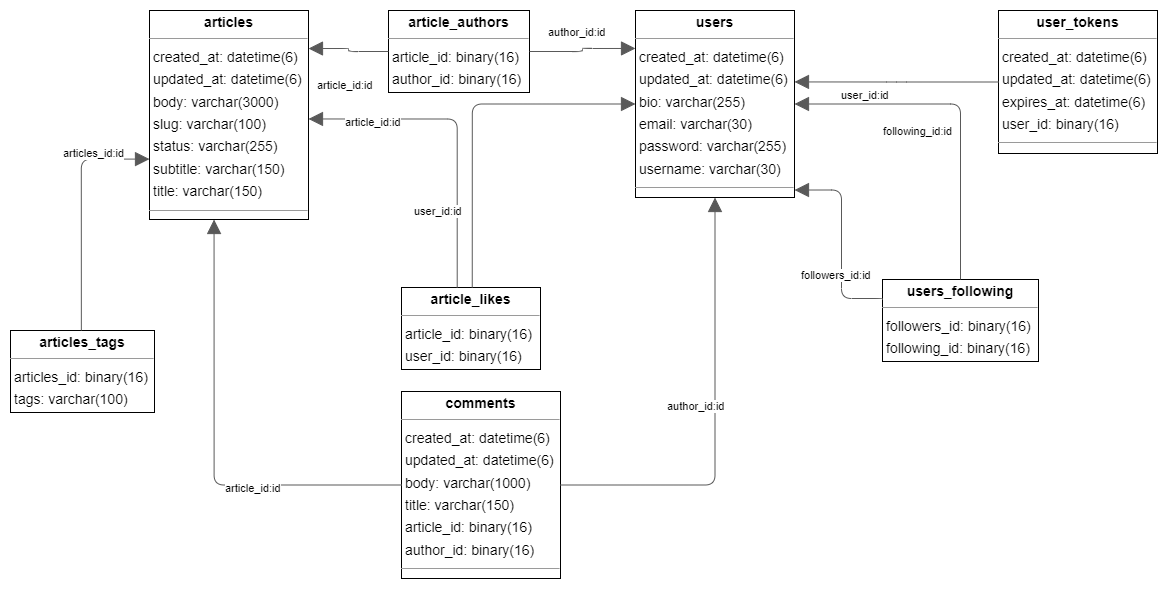

The diagram above was exported from draw.io. Its source (the exported page's mxGraphModel, read from the mxfile embedded in the PNG):
<mxGraphModel dx="1834" dy="1139" grid="1" gridSize="10" guides="1" tooltips="1" connect="1" arrows="1" fold="1" page="0" pageScale="1" pageWidth="850" pageHeight="1100" background="none" math="0" shadow="0">
  <root>
    <mxCell id="0" />
    <mxCell id="1" parent="0" />
    <mxCell id="node0" value="&lt;p style=&quot;margin:0px;margin-top:4px;text-align:center;&quot;&gt;&lt;b&gt;article_authors&lt;/b&gt;&lt;/p&gt;&lt;hr size=&quot;1&quot;/&gt;&lt;p style=&quot;margin:0 0 0 4px;line-height:1.6;&quot;&gt; article_id: binary(16)&lt;br/&gt; author_id: binary(16)&lt;/p&gt;" style="verticalAlign=top;align=left;overflow=fill;fontSize=14;fontFamily=Helvetica;html=1;rounded=0;shadow=0;comic=0;labelBackgroundColor=none;strokeWidth=1;" parent="1" vertex="1">
      <mxGeometry x="314" y="-240" width="141" height="82" as="geometry" />
    </mxCell>
    <mxCell id="node5" value="&lt;p style=&quot;margin:0px;margin-top:4px;text-align:center;&quot;&gt;&lt;b&gt;article_likes&lt;/b&gt;&lt;/p&gt;&lt;hr size=&quot;1&quot;/&gt;&lt;p style=&quot;margin:0 0 0 4px;line-height:1.6;&quot;&gt; article_id: binary(16)&lt;br/&gt; user_id: binary(16)&lt;/p&gt;" style="verticalAlign=top;align=left;overflow=fill;fontSize=14;fontFamily=Helvetica;html=1;rounded=0;shadow=0;comic=0;labelBackgroundColor=none;strokeWidth=1;" parent="1" vertex="1">
      <mxGeometry x="327" y="37" width="139" height="82" as="geometry" />
    </mxCell>
    <mxCell id="node3" value="&lt;p style=&quot;margin:0px;margin-top:4px;text-align:center;&quot;&gt;&lt;b&gt;articles&lt;/b&gt;&lt;/p&gt;&lt;hr size=&quot;1&quot;/&gt;&lt;p style=&quot;margin:0 0 0 4px;line-height:1.6;&quot;&gt; created_at: datetime(6)&lt;br/&gt; updated_at: datetime(6)&lt;br/&gt; body: varchar(3000)&lt;br/&gt; slug: varchar(100)&lt;br/&gt; status: varchar(255)&lt;br/&gt; subtitle: varchar(150)&lt;br/&gt; title: varchar(150)&lt;/p&gt;&lt;hr size=&quot;1&quot;/&gt;&lt;p style=&quot;margin:0 0 0 4px;line-height:1.6;&quot;&gt; id: binary(16)&lt;/p&gt;" style="verticalAlign=top;align=left;overflow=fill;fontSize=14;fontFamily=Helvetica;html=1;rounded=0;shadow=0;comic=0;labelBackgroundColor=none;strokeWidth=1;" parent="1" vertex="1">
      <mxGeometry x="75" y="-240" width="159" height="209" as="geometry" />
    </mxCell>
    <mxCell id="node4" value="&lt;p style=&quot;margin:0px;margin-top:4px;text-align:center;&quot;&gt;&lt;b&gt;articles_tags&lt;/b&gt;&lt;/p&gt;&lt;hr size=&quot;1&quot;/&gt;&lt;p style=&quot;margin:0 0 0 4px;line-height:1.6;&quot;&gt; articles_id: binary(16)&lt;br/&gt; tags: varchar(100)&lt;/p&gt;" style="verticalAlign=top;align=left;overflow=fill;fontSize=14;fontFamily=Helvetica;html=1;rounded=0;shadow=0;comic=0;labelBackgroundColor=none;strokeWidth=1;" parent="1" vertex="1">
      <mxGeometry x="-64" y="80" width="144" height="82" as="geometry" />
    </mxCell>
    <mxCell id="node7" value="&lt;p style=&quot;margin:0px;margin-top:4px;text-align:center;&quot;&gt;&lt;b&gt;comments&lt;/b&gt;&lt;/p&gt;&lt;hr size=&quot;1&quot;/&gt;&lt;p style=&quot;margin:0 0 0 4px;line-height:1.6;&quot;&gt; created_at: datetime(6)&lt;br/&gt; updated_at: datetime(6)&lt;br/&gt; body: varchar(1000)&lt;br/&gt; title: varchar(150)&lt;br/&gt; article_id: binary(16)&lt;br/&gt; author_id: binary(16)&lt;/p&gt;&lt;hr size=&quot;1&quot;/&gt;&lt;p style=&quot;margin:0 0 0 4px;line-height:1.6;&quot;&gt; id: binary(16)&lt;/p&gt;" style="verticalAlign=top;align=left;overflow=fill;fontSize=14;fontFamily=Helvetica;html=1;rounded=0;shadow=0;comic=0;labelBackgroundColor=none;strokeWidth=1;" parent="1" vertex="1">
      <mxGeometry x="327" y="141" width="159" height="187" as="geometry" />
    </mxCell>
    <mxCell id="node1" value="&lt;p style=&quot;margin:0px;margin-top:4px;text-align:center;&quot;&gt;&lt;b&gt;user_tokens&lt;/b&gt;&lt;/p&gt;&lt;hr size=&quot;1&quot;/&gt;&lt;p style=&quot;margin:0 0 0 4px;line-height:1.6;&quot;&gt; created_at: datetime(6)&lt;br/&gt; updated_at: datetime(6)&lt;br/&gt; expires_at: datetime(6)&lt;br/&gt; user_id: binary(16)&lt;/p&gt;&lt;hr size=&quot;1&quot;/&gt;&lt;p style=&quot;margin:0 0 0 4px;line-height:1.6;&quot;&gt; id: binary(16)&lt;/p&gt;" style="verticalAlign=top;align=left;overflow=fill;fontSize=14;fontFamily=Helvetica;html=1;rounded=0;shadow=0;comic=0;labelBackgroundColor=none;strokeWidth=1;" parent="1" vertex="1">
      <mxGeometry x="924" y="-240" width="159" height="143" as="geometry" />
    </mxCell>
    <mxCell id="node2" value="&lt;p style=&quot;margin:0px;margin-top:4px;text-align:center;&quot;&gt;&lt;b&gt;users&lt;/b&gt;&lt;/p&gt;&lt;hr size=&quot;1&quot;/&gt;&lt;p style=&quot;margin:0 0 0 4px;line-height:1.6;&quot;&gt; created_at: datetime(6)&lt;br/&gt; updated_at: datetime(6)&lt;br/&gt; bio: varchar(255)&lt;br/&gt; email: varchar(30)&lt;br/&gt; password: varchar(255)&lt;br/&gt; username: varchar(30)&lt;/p&gt;&lt;hr size=&quot;1&quot;/&gt;&lt;p style=&quot;margin:0 0 0 4px;line-height:1.6;&quot;&gt; id: binary(16)&lt;/p&gt;" style="verticalAlign=top;align=left;overflow=fill;fontSize=14;fontFamily=Helvetica;html=1;rounded=0;shadow=0;comic=0;labelBackgroundColor=none;strokeWidth=1;" parent="1" vertex="1">
      <mxGeometry x="561" y="-240" width="159" height="187" as="geometry" />
    </mxCell>
    <mxCell id="node6" value="&lt;p style=&quot;margin:0px;margin-top:4px;text-align:center;&quot;&gt;&lt;b&gt;users_following&lt;/b&gt;&lt;/p&gt;&lt;hr size=&quot;1&quot;/&gt;&lt;p style=&quot;margin:0 0 0 4px;line-height:1.6;&quot;&gt; followers_id: binary(16)&lt;br/&gt; following_id: binary(16)&lt;/p&gt;" style="verticalAlign=top;align=left;overflow=fill;fontSize=14;fontFamily=Helvetica;html=1;rounded=0;shadow=0;comic=0;labelBackgroundColor=none;strokeWidth=1;" parent="1" vertex="1">
      <mxGeometry x="808" y="29" width="156" height="82" as="geometry" />
    </mxCell>
    <mxCell id="edge5" value="" style="html=1;rounded=1;edgeStyle=orthogonalEdgeStyle;dashed=0;startArrow=none;endArrow=block;endSize=12;strokeColor=#595959;exitX=0.000;exitY=0.500;exitDx=0;exitDy=0;entryX=1.000;entryY=0.182;entryDx=0;entryDy=0;" parent="1" source="node0" target="node3" edge="1">
      <mxGeometry width="50" height="50" relative="1" as="geometry">
        <Array as="points" />
      </mxGeometry>
    </mxCell>
    <mxCell id="label32" value="article_id:id" style="edgeLabel;resizable=0;html=1;align=left;verticalAlign=top;strokeColor=default;" parent="edge5" vertex="1" connectable="0">
      <mxGeometry x="241" y="-178" as="geometry" />
    </mxCell>
    <mxCell id="edge9" value="" style="html=1;rounded=1;edgeStyle=orthogonalEdgeStyle;dashed=0;startArrow=none;endArrow=block;endSize=12;strokeColor=#595959;exitX=1.000;exitY=0.500;exitDx=0;exitDy=0;entryX=0.000;entryY=0.203;entryDx=0;entryDy=0;" parent="1" source="node0" target="node2" edge="1">
      <mxGeometry width="50" height="50" relative="1" as="geometry">
        <Array as="points" />
      </mxGeometry>
    </mxCell>
    <mxCell id="label56" value="author_id:id" style="edgeLabel;resizable=0;html=1;align=left;verticalAlign=top;strokeColor=default;" parent="edge9" vertex="1" connectable="0">
      <mxGeometry x="472" y="-231" as="geometry" />
    </mxCell>
    <mxCell id="edge6" value="" style="html=1;rounded=1;edgeStyle=orthogonalEdgeStyle;dashed=0;startArrow=none;endArrow=block;endSize=12;strokeColor=#595959;exitX=0.401;exitY=0.001;exitDx=0;exitDy=0;entryX=1.000;entryY=0.519;entryDx=0;entryDy=0;" parent="1" source="node5" target="node3" edge="1">
      <mxGeometry width="50" height="50" relative="1" as="geometry">
        <Array as="points">
          <mxPoint x="382" y="-131" />
        </Array>
      </mxGeometry>
    </mxCell>
    <mxCell id="label38" value="article_id:id" style="edgeLabel;resizable=0;html=1;align=left;verticalAlign=top;strokeColor=default;" parent="edge6" vertex="1" connectable="0">
      <mxGeometry x="269" y="-141" as="geometry" />
    </mxCell>
    <mxCell id="edge4" value="" style="html=1;rounded=1;edgeStyle=orthogonalEdgeStyle;dashed=0;startArrow=none;endArrow=block;endSize=12;strokeColor=#595959;exitX=0.509;exitY=0.001;exitDx=0;exitDy=0;entryX=0.000;entryY=0.500;entryDx=0;entryDy=0;" parent="1" source="node5" target="node2" edge="1">
      <mxGeometry width="50" height="50" relative="1" as="geometry">
        <Array as="points">
          <mxPoint x="397" y="-146" />
        </Array>
      </mxGeometry>
    </mxCell>
    <mxCell id="label26" value="user_id:id" style="edgeLabel;resizable=0;html=1;align=left;verticalAlign=top;strokeColor=default;" parent="edge4" vertex="1" connectable="0">
      <mxGeometry x="338" y="-52" as="geometry" />
    </mxCell>
    <mxCell id="edge1" value="" style="html=1;rounded=1;edgeStyle=orthogonalEdgeStyle;dashed=0;startArrow=none;endArrow=block;endSize=12;strokeColor=#595959;exitX=0.492;exitY=0.000;exitDx=0;exitDy=0;entryX=0.000;entryY=0.711;entryDx=0;entryDy=0;" parent="1" source="node4" target="node3" edge="1">
      <mxGeometry width="50" height="50" relative="1" as="geometry">
        <Array as="points">
          <mxPoint x="7" y="-91" />
        </Array>
      </mxGeometry>
    </mxCell>
    <mxCell id="label8" value="articles_id:id" style="edgeLabel;resizable=0;html=1;align=left;verticalAlign=top;strokeColor=default;" parent="edge1" vertex="1" connectable="0">
      <mxGeometry x="-13" y="-110" as="geometry" />
    </mxCell>
    <mxCell id="edge7" value="" style="html=1;rounded=1;edgeStyle=orthogonalEdgeStyle;dashed=0;startArrow=none;endArrow=block;endSize=12;strokeColor=#595959;exitX=0.000;exitY=0.500;exitDx=0;exitDy=0;entryX=0.406;entryY=1.000;entryDx=0;entryDy=0;" parent="1" source="node7" target="node3" edge="1">
      <mxGeometry width="50" height="50" relative="1" as="geometry">
        <Array as="points">
          <mxPoint x="139" y="235" />
        </Array>
      </mxGeometry>
    </mxCell>
    <mxCell id="label44" value="article_id:id" style="edgeLabel;resizable=0;html=1;align=left;verticalAlign=top;strokeColor=default;" parent="edge7" vertex="1" connectable="0">
      <mxGeometry x="149" y="225" as="geometry" />
    </mxCell>
    <mxCell id="edge3" value="" style="html=1;rounded=1;edgeStyle=orthogonalEdgeStyle;dashed=0;startArrow=none;endArrow=block;endSize=12;strokeColor=#595959;exitX=1.000;exitY=0.500;exitDx=0;exitDy=0;entryX=0.500;entryY=1.000;entryDx=0;entryDy=0;" parent="1" source="node7" target="node2" edge="1">
      <mxGeometry width="50" height="50" relative="1" as="geometry">
        <Array as="points">
          <mxPoint x="641" y="235" />
        </Array>
      </mxGeometry>
    </mxCell>
    <mxCell id="label20" value="author_id:id" style="edgeLabel;resizable=0;html=1;align=left;verticalAlign=top;strokeColor=default;" parent="edge3" vertex="1" connectable="0">
      <mxGeometry x="591" y="143" as="geometry" />
    </mxCell>
    <mxCell id="edge0" value="" style="html=1;rounded=1;edgeStyle=orthogonalEdgeStyle;dashed=0;startArrow=none;endArrow=block;endSize=12;strokeColor=#595959;exitX=0.000;exitY=0.500;exitDx=0;exitDy=0;entryX=1.000;entryY=0.382;entryDx=0;entryDy=0;" parent="1" source="node1" target="node2" edge="1">
      <mxGeometry width="50" height="50" relative="1" as="geometry">
        <Array as="points" />
      </mxGeometry>
    </mxCell>
    <mxCell id="label2" value="user_id:id" style="edgeLabel;resizable=0;html=1;align=left;verticalAlign=top;strokeColor=default;" parent="edge0" vertex="1" connectable="0">
      <mxGeometry x="765" y="-168" as="geometry" />
    </mxCell>
    <mxCell id="edge2" value="" style="html=1;rounded=1;edgeStyle=orthogonalEdgeStyle;dashed=0;startArrow=none;endArrow=block;endSize=12;strokeColor=#595959;exitX=0.000;exitY=0.250;exitDx=0;exitDy=0;entryX=1.000;entryY=0.960;entryDx=0;entryDy=0;" parent="1" source="node6" target="node2" edge="1">
      <mxGeometry width="50" height="50" relative="1" as="geometry">
        <Array as="points">
          <mxPoint x="767" y="48" />
          <mxPoint x="767" y="-60" />
        </Array>
      </mxGeometry>
    </mxCell>
    <mxCell id="label14" value="followers_id:id" style="edgeLabel;resizable=0;html=1;align=left;verticalAlign=top;strokeColor=default;" parent="edge2" vertex="1" connectable="0">
      <mxGeometry x="725" y="12" as="geometry" />
    </mxCell>
    <mxCell id="edge8" value="" style="html=1;rounded=1;edgeStyle=orthogonalEdgeStyle;dashed=0;startArrow=none;endArrow=block;endSize=12;strokeColor=#595959;exitX=0.500;exitY=0.001;exitDx=0;exitDy=0;entryX=1.000;entryY=0.500;entryDx=0;entryDy=0;" parent="1" source="node6" target="node2" edge="1">
      <mxGeometry width="50" height="50" relative="1" as="geometry">
        <Array as="points">
          <mxPoint x="886" y="-146" />
        </Array>
      </mxGeometry>
    </mxCell>
    <mxCell id="label50" value="following_id:id" style="edgeLabel;resizable=0;html=1;align=left;verticalAlign=top;strokeColor=default;" parent="edge8" vertex="1" connectable="0">
      <mxGeometry x="807" y="-132" as="geometry" />
    </mxCell>
  </root>
</mxGraphModel>